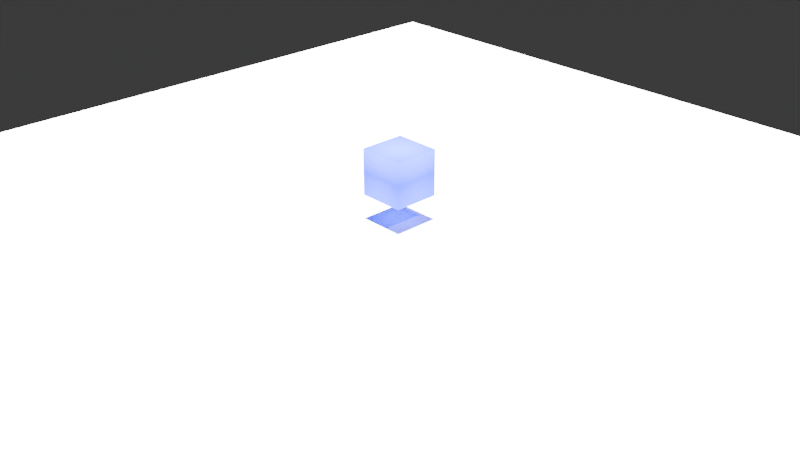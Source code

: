 # Source: 5.blend  (saved by Blender 4.0.36; exported with 4.5.12 LTS)
import bpy
from mathutils import Matrix  # noqa: F401  (used for matrix-valued properties, if any)

bpy.ops.wm.read_factory_settings(use_empty=True)
scene = bpy.context.scene
scene.name = 'Scene'

# ---- collections
col_collection = bpy.data.collections.new('Collection'); scene.collection.children.link(col_collection)

# ---- materials (node trees are filled in below, after node groups)
mat_bluematerial = bpy.data.materials.new('BlueMaterial')
mat_bluematerial.use_transparent_shadow = False
mat_bluematerial.diffuse_color = (0.0, 0.0, 1.0, 1.0)

# ---- material node trees

# ---- world
world_world = bpy.data.worlds.new('World'); scene.world = world_world
world_world.use_nodes = True; world_world.node_tree.nodes.clear()
_N = world_world.node_tree.nodes; _L = world_world.node_tree.links
n0 = _N.new('ShaderNodeOutputWorld'); n0.name = 'World Output'; n0.location = (300, 300)
n1 = _N.new('ShaderNodeBackground'); n1.name = 'Background'; n1.location = (10, 300)
n1.inputs[0].default_value = (0.05088, 0.05088, 0.05088, 1.0)
_L.new(n1.outputs[0], n0.inputs[0])
n0.is_active_output = True
world_world.color = (0.05088, 0.05088, 0.05088)
world_world.use_sun_shadow = False
world_world.sun_shadow_jitter_overblur = 0.0

# ---- cameras
cam_camera = bpy.data.cameras.new('Camera')
cam_camera.clip_end = 100.0
cam_camera.ortho_scale = 7.314

# ---- lights
light_light = bpy.data.lights.new('Light', 'POINT')
light_light.transmission_factor = 0.0
light_light.use_soft_falloff = False
light_light.energy = 1000.0
light_light.shadow_soft_size = 0.1
light_light.shadow_maximum_resolution = 0.006
light_light.use_absolute_resolution = True
light_sun = bpy.data.lights.new('Sun', 'SUN')
light_sun.transmission_factor = 0.0
light_sun.energy = 1.0
light_sun_001 = bpy.data.lights.new('Sun.001', 'SUN')
light_sun_001.transmission_factor = 0.0
light_sun_001.energy = 1.0
light_sun_002 = bpy.data.lights.new('Sun.002', 'SUN')
light_sun_002.transmission_factor = 0.0
light_sun_002.energy = 1.0
light_sun_003 = bpy.data.lights.new('Sun.003', 'SUN')
light_sun_003.transmission_factor = 0.0
light_sun_003.energy = 1.0
light_sun_004 = bpy.data.lights.new('Sun.004', 'SUN')
light_sun_004.transmission_factor = 0.0
light_sun_004.energy = 1.0
light_sun_005 = bpy.data.lights.new('Sun.005', 'SUN')
light_sun_005.transmission_factor = 0.0
light_sun_005.energy = 1.0
light_sun_006 = bpy.data.lights.new('Sun.006', 'SUN')
light_sun_006.transmission_factor = 0.0
light_sun_006.energy = 1.0
light_sun_007 = bpy.data.lights.new('Sun.007', 'SUN')
light_sun_007.transmission_factor = 0.0
light_sun_007.energy = 1.0
light_sun_008 = bpy.data.lights.new('Sun.008', 'SUN')
light_sun_008.transmission_factor = 0.0
light_sun_008.energy = 1.0
light_sun_009 = bpy.data.lights.new('Sun.009', 'SUN')
light_sun_009.transmission_factor = 0.0
light_sun_009.energy = 1.0
light_sun_010 = bpy.data.lights.new('Sun.010', 'SUN')
light_sun_010.transmission_factor = 0.0
light_sun_010.energy = 1.0
light_sun_011 = bpy.data.lights.new('Sun.011', 'SUN')
light_sun_011.transmission_factor = 0.0
light_sun_011.energy = 1.0
light_sun_012 = bpy.data.lights.new('Sun.012', 'SUN')
light_sun_012.transmission_factor = 0.0
light_sun_012.energy = 1.0
light_sun_013 = bpy.data.lights.new('Sun.013', 'SUN')
light_sun_013.transmission_factor = 0.0
light_sun_013.energy = 1.0
light_sun_014 = bpy.data.lights.new('Sun.014', 'SUN')
light_sun_014.transmission_factor = 0.0
light_sun_014.energy = 1.0
light_sun_015 = bpy.data.lights.new('Sun.015', 'SUN')
light_sun_015.transmission_factor = 0.0
light_sun_015.energy = 1.0
light_sun_016 = bpy.data.lights.new('Sun.016', 'SUN')
light_sun_016.transmission_factor = 0.0
light_sun_016.energy = 1.0
light_sun_017 = bpy.data.lights.new('Sun.017', 'SUN')
light_sun_017.transmission_factor = 0.0
light_sun_017.energy = 1.0
light_sun_018 = bpy.data.lights.new('Sun.018', 'SUN')
light_sun_018.transmission_factor = 0.0
light_sun_018.energy = 1.0
light_sun_019 = bpy.data.lights.new('Sun.019', 'SUN')
light_sun_019.transmission_factor = 0.0
light_sun_019.energy = 1.0
light_sun_020 = bpy.data.lights.new('Sun.020', 'SUN')
light_sun_020.transmission_factor = 0.0
light_sun_020.energy = 1.0
light_sun_021 = bpy.data.lights.new('Sun.021', 'SUN')
light_sun_021.transmission_factor = 0.0
light_sun_021.energy = 1.0
light_sun_022 = bpy.data.lights.new('Sun.022', 'SUN')
light_sun_022.transmission_factor = 0.0
light_sun_022.energy = 1.0
light_sun_023 = bpy.data.lights.new('Sun.023', 'SUN')
light_sun_023.transmission_factor = 0.0
light_sun_023.energy = 1.0
light_sun_024 = bpy.data.lights.new('Sun.024', 'SUN')
light_sun_024.transmission_factor = 0.0
light_sun_024.energy = 1.0
light_sun_025 = bpy.data.lights.new('Sun.025', 'SUN')
light_sun_025.transmission_factor = 0.0
light_sun_025.energy = 1.0
light_sun_026 = bpy.data.lights.new('Sun.026', 'SUN')
light_sun_026.transmission_factor = 0.0
light_sun_026.energy = 1.0
light_sun_027 = bpy.data.lights.new('Sun.027', 'SUN')
light_sun_027.transmission_factor = 0.0
light_sun_027.energy = 1.0
light_sun_028 = bpy.data.lights.new('Sun.028', 'SUN')
light_sun_028.transmission_factor = 0.0
light_sun_028.energy = 1.0
light_sun_029 = bpy.data.lights.new('Sun.029', 'SUN')
light_sun_029.transmission_factor = 0.0
light_sun_029.energy = 1.0
light_sun_030 = bpy.data.lights.new('Sun.030', 'SUN')
light_sun_030.transmission_factor = 0.0
light_sun_030.energy = 1.0
light_sun_031 = bpy.data.lights.new('Sun.031', 'SUN')
light_sun_031.transmission_factor = 0.0
light_sun_031.energy = 1.0
light_sun_032 = bpy.data.lights.new('Sun.032', 'SUN')
light_sun_032.transmission_factor = 0.0
light_sun_032.energy = 1.0
light_sun_033 = bpy.data.lights.new('Sun.033', 'SUN')
light_sun_033.transmission_factor = 0.0
light_sun_033.energy = 1.0
light_sun_034 = bpy.data.lights.new('Sun.034', 'SUN')
light_sun_034.transmission_factor = 0.0
light_sun_034.energy = 1.0
light_sun_035 = bpy.data.lights.new('Sun.035', 'SUN')
light_sun_035.transmission_factor = 0.0
light_sun_035.energy = 1.0
light_sun_036 = bpy.data.lights.new('Sun.036', 'SUN')
light_sun_036.transmission_factor = 0.0
light_sun_036.energy = 1.0
light_sun_037 = bpy.data.lights.new('Sun.037', 'SUN')
light_sun_037.transmission_factor = 0.0
light_sun_037.energy = 1.0
light_sun_038 = bpy.data.lights.new('Sun.038', 'SUN')
light_sun_038.transmission_factor = 0.0
light_sun_038.energy = 1.0
light_sun_039 = bpy.data.lights.new('Sun.039', 'SUN')
light_sun_039.transmission_factor = 0.0
light_sun_039.energy = 1.0
light_sun_040 = bpy.data.lights.new('Sun.040', 'SUN')
light_sun_040.transmission_factor = 0.0
light_sun_040.energy = 1.0
light_sun_041 = bpy.data.lights.new('Sun.041', 'SUN')
light_sun_041.transmission_factor = 0.0
light_sun_041.energy = 1.0
light_sun_042 = bpy.data.lights.new('Sun.042', 'SUN')
light_sun_042.transmission_factor = 0.0
light_sun_042.energy = 1.0
light_sun_043 = bpy.data.lights.new('Sun.043', 'SUN')
light_sun_043.transmission_factor = 0.0
light_sun_043.energy = 1.0
light_sun_044 = bpy.data.lights.new('Sun.044', 'SUN')
light_sun_044.transmission_factor = 0.0
light_sun_044.energy = 1.0
light_sun_045 = bpy.data.lights.new('Sun.045', 'SUN')
light_sun_045.transmission_factor = 0.0
light_sun_045.energy = 1.0
light_sun_046 = bpy.data.lights.new('Sun.046', 'SUN')
light_sun_046.transmission_factor = 0.0
light_sun_046.energy = 1.0
light_sun_047 = bpy.data.lights.new('Sun.047', 'SUN')
light_sun_047.transmission_factor = 0.0
light_sun_047.energy = 1.0
light_sun_048 = bpy.data.lights.new('Sun.048', 'SUN')
light_sun_048.transmission_factor = 0.0
light_sun_048.energy = 1.0
light_sun_049 = bpy.data.lights.new('Sun.049', 'SUN')
light_sun_049.transmission_factor = 0.0
light_sun_049.energy = 1.0
light_sun_050 = bpy.data.lights.new('Sun.050', 'SUN')
light_sun_050.transmission_factor = 0.0
light_sun_050.energy = 1.0
light_sun_051 = bpy.data.lights.new('Sun.051', 'SUN')
light_sun_051.transmission_factor = 0.0
light_sun_051.energy = 1.0
light_sun_052 = bpy.data.lights.new('Sun.052', 'SUN')
light_sun_052.transmission_factor = 0.0
light_sun_052.energy = 1.0
light_sun_053 = bpy.data.lights.new('Sun.053', 'SUN')
light_sun_053.transmission_factor = 0.0
light_sun_053.energy = 1.0
light_sun_054 = bpy.data.lights.new('Sun.054', 'SUN')
light_sun_054.transmission_factor = 0.0
light_sun_054.energy = 1.0
light_sun_055 = bpy.data.lights.new('Sun.055', 'SUN')
light_sun_055.transmission_factor = 0.0
light_sun_055.energy = 1.0
light_sun_056 = bpy.data.lights.new('Sun.056', 'SUN')
light_sun_056.transmission_factor = 0.0
light_sun_056.energy = 1.0
light_sun_057 = bpy.data.lights.new('Sun.057', 'SUN')
light_sun_057.transmission_factor = 0.0
light_sun_057.energy = 1.0
light_sun_058 = bpy.data.lights.new('Sun.058', 'SUN')
light_sun_058.transmission_factor = 0.0
light_sun_058.energy = 1.0
light_sun_059 = bpy.data.lights.new('Sun.059', 'SUN')
light_sun_059.transmission_factor = 0.0
light_sun_059.energy = 1.0
light_sun_060 = bpy.data.lights.new('Sun.060', 'SUN')
light_sun_060.transmission_factor = 0.0
light_sun_060.energy = 1.0
light_sun_061 = bpy.data.lights.new('Sun.061', 'SUN')
light_sun_061.transmission_factor = 0.0
light_sun_061.energy = 1.0
light_sun_062 = bpy.data.lights.new('Sun.062', 'SUN')
light_sun_062.transmission_factor = 0.0
light_sun_062.energy = 1.0
light_sun_063 = bpy.data.lights.new('Sun.063', 'SUN')
light_sun_063.transmission_factor = 0.0
light_sun_063.energy = 1.0
light_sun_064 = bpy.data.lights.new('Sun.064', 'SUN')
light_sun_064.transmission_factor = 0.0
light_sun_064.energy = 1.0
light_sun_065 = bpy.data.lights.new('Sun.065', 'SUN')
light_sun_065.transmission_factor = 0.0
light_sun_065.energy = 1.0
light_sun_066 = bpy.data.lights.new('Sun.066', 'SUN')
light_sun_066.transmission_factor = 0.0
light_sun_066.energy = 1.0
light_sun_067 = bpy.data.lights.new('Sun.067', 'SUN')
light_sun_067.transmission_factor = 0.0
light_sun_067.energy = 1.0
light_sun_068 = bpy.data.lights.new('Sun.068', 'SUN')
light_sun_068.transmission_factor = 0.0
light_sun_068.energy = 1.0
light_sun_069 = bpy.data.lights.new('Sun.069', 'SUN')
light_sun_069.transmission_factor = 0.0
light_sun_069.energy = 1.0
light_sun_070 = bpy.data.lights.new('Sun.070', 'SUN')
light_sun_070.transmission_factor = 0.0
light_sun_070.energy = 1.0
light_sun_071 = bpy.data.lights.new('Sun.071', 'SUN')
light_sun_071.transmission_factor = 0.0
light_sun_071.energy = 1.0
light_sun_072 = bpy.data.lights.new('Sun.072', 'SUN')
light_sun_072.transmission_factor = 0.0
light_sun_072.energy = 1.0
light_sun_073 = bpy.data.lights.new('Sun.073', 'SUN')
light_sun_073.transmission_factor = 0.0
light_sun_073.energy = 1.0
light_sun_074 = bpy.data.lights.new('Sun.074', 'SUN')
light_sun_074.transmission_factor = 0.0
light_sun_074.energy = 1.0
light_sun_075 = bpy.data.lights.new('Sun.075', 'SUN')
light_sun_075.transmission_factor = 0.0
light_sun_075.energy = 1.0
light_sun_076 = bpy.data.lights.new('Sun.076', 'SUN')
light_sun_076.transmission_factor = 0.0
light_sun_076.energy = 1.0

# ---- meshes
me_plane = bpy.data.meshes.new('Plane')
me_plane.from_pydata([(-5.0, -5.0, 0.0), (5.0, -5.0, 0.0), (-5.0, 5.0, 0.0), (5.0, 5.0, 0.0)], [], [(0, 1, 3, 2)])
_uv = me_plane.uv_layers.new(name='UVMap')
_uv.uv.foreach_set('vector', [0.0, 0.0, 1.0, 0.0, 1.0, 1.0, 0.0, 1.0])
me_plane.update()
me_cube = bpy.data.meshes.new('Cube')
me_cube.from_pydata([(-0.25, -0.25, -0.25), (-0.25, -0.25, 0.25), (-0.25, 0.25, -0.25), (-0.25, 0.25, 0.25), (0.25, -0.25, -0.25), (0.25, -0.25, 0.25), (0.25, 0.25, -0.25), (0.25, 0.25, 0.25)], [], [(0, 1, 3, 2), (2, 3, 7, 6), (6, 7, 5, 4), (4, 5, 1, 0), (2, 6, 4, 0), (7, 3, 1, 5)])
me_cube.polygons.foreach_set('use_smooth', [True] * 6)
_uv = me_cube.uv_layers.new(name='UVMap')
_uv.uv.foreach_set('vector', [0.375, 0.0, 0.625, 0.0, 0.625, 0.25, 0.375, 0.25, 0.375, 0.25, 0.625, 0.25, 0.625, 0.5, 0.375, 0.5, 0.375, 0.5, 0.625, 0.5, 0.625, 0.75, 0.375, 0.75, 0.375, 0.75, 0.625, 0.75, 0.625, 1.0, 0.375, 1.0, 0.125, 0.5, 0.375, 0.5, 0.375, 0.75, 0.125, 0.75, 0.625, 0.5, 0.875, 0.5, 0.875, 0.75, 0.625, 0.75])
me_cube.materials.append(mat_bluematerial)
me_cube.update()

# ---- objects
ob_light = bpy.data.objects.new('Light', light_light)
ob_camera = bpy.data.objects.new('Camera', cam_camera)
ob_sun = bpy.data.objects.new('Sun', light_sun)
ob_sun_001 = bpy.data.objects.new('Sun.001', light_sun_001)
ob_sun_002 = bpy.data.objects.new('Sun.002', light_sun_002)
ob_sun_003 = bpy.data.objects.new('Sun.003', light_sun_003)
ob_sun_004 = bpy.data.objects.new('Sun.004', light_sun_004)
ob_sun_005 = bpy.data.objects.new('Sun.005', light_sun_005)
ob_sun_006 = bpy.data.objects.new('Sun.006', light_sun_006)
ob_sun_007 = bpy.data.objects.new('Sun.007', light_sun_007)
ob_sun_008 = bpy.data.objects.new('Sun.008', light_sun_008)
ob_sun_009 = bpy.data.objects.new('Sun.009', light_sun_009)
ob_sun_010 = bpy.data.objects.new('Sun.010', light_sun_010)
ob_sun_011 = bpy.data.objects.new('Sun.011', light_sun_011)
ob_sun_012 = bpy.data.objects.new('Sun.012', light_sun_012)
ob_sun_013 = bpy.data.objects.new('Sun.013', light_sun_013)
ob_sun_014 = bpy.data.objects.new('Sun.014', light_sun_014)
ob_sun_015 = bpy.data.objects.new('Sun.015', light_sun_015)
ob_sun_016 = bpy.data.objects.new('Sun.016', light_sun_016)
ob_sun_017 = bpy.data.objects.new('Sun.017', light_sun_017)
ob_sun_018 = bpy.data.objects.new('Sun.018', light_sun_018)
ob_sun_019 = bpy.data.objects.new('Sun.019', light_sun_019)
ob_sun_020 = bpy.data.objects.new('Sun.020', light_sun_020)
ob_sun_021 = bpy.data.objects.new('Sun.021', light_sun_021)
ob_sun_022 = bpy.data.objects.new('Sun.022', light_sun_022)
ob_sun_023 = bpy.data.objects.new('Sun.023', light_sun_023)
ob_sun_024 = bpy.data.objects.new('Sun.024', light_sun_024)
ob_sun_025 = bpy.data.objects.new('Sun.025', light_sun_025)
ob_sun_026 = bpy.data.objects.new('Sun.026', light_sun_026)
ob_sun_027 = bpy.data.objects.new('Sun.027', light_sun_027)
ob_sun_028 = bpy.data.objects.new('Sun.028', light_sun_028)
ob_sun_029 = bpy.data.objects.new('Sun.029', light_sun_029)
ob_sun_030 = bpy.data.objects.new('Sun.030', light_sun_030)
ob_sun_031 = bpy.data.objects.new('Sun.031', light_sun_031)
ob_sun_032 = bpy.data.objects.new('Sun.032', light_sun_032)
ob_sun_033 = bpy.data.objects.new('Sun.033', light_sun_033)
ob_sun_034 = bpy.data.objects.new('Sun.034', light_sun_034)
ob_sun_035 = bpy.data.objects.new('Sun.035', light_sun_035)
ob_sun_036 = bpy.data.objects.new('Sun.036', light_sun_036)
ob_sun_037 = bpy.data.objects.new('Sun.037', light_sun_037)
ob_sun_038 = bpy.data.objects.new('Sun.038', light_sun_038)
ob_sun_039 = bpy.data.objects.new('Sun.039', light_sun_039)
ob_sun_040 = bpy.data.objects.new('Sun.040', light_sun_040)
ob_sun_041 = bpy.data.objects.new('Sun.041', light_sun_041)
ob_sun_042 = bpy.data.objects.new('Sun.042', light_sun_042)
ob_sun_043 = bpy.data.objects.new('Sun.043', light_sun_043)
ob_sun_044 = bpy.data.objects.new('Sun.044', light_sun_044)
ob_sun_045 = bpy.data.objects.new('Sun.045', light_sun_045)
ob_sun_046 = bpy.data.objects.new('Sun.046', light_sun_046)
ob_sun_047 = bpy.data.objects.new('Sun.047', light_sun_047)
ob_sun_048 = bpy.data.objects.new('Sun.048', light_sun_048)
ob_sun_049 = bpy.data.objects.new('Sun.049', light_sun_049)
ob_sun_050 = bpy.data.objects.new('Sun.050', light_sun_050)
ob_sun_051 = bpy.data.objects.new('Sun.051', light_sun_051)
ob_sun_052 = bpy.data.objects.new('Sun.052', light_sun_052)
ob_sun_053 = bpy.data.objects.new('Sun.053', light_sun_053)
ob_sun_054 = bpy.data.objects.new('Sun.054', light_sun_054)
ob_sun_055 = bpy.data.objects.new('Sun.055', light_sun_055)
ob_sun_056 = bpy.data.objects.new('Sun.056', light_sun_056)
ob_sun_057 = bpy.data.objects.new('Sun.057', light_sun_057)
ob_sun_058 = bpy.data.objects.new('Sun.058', light_sun_058)
ob_sun_059 = bpy.data.objects.new('Sun.059', light_sun_059)
ob_sun_060 = bpy.data.objects.new('Sun.060', light_sun_060)
ob_sun_061 = bpy.data.objects.new('Sun.061', light_sun_061)
ob_sun_062 = bpy.data.objects.new('Sun.062', light_sun_062)
ob_sun_063 = bpy.data.objects.new('Sun.063', light_sun_063)
ob_sun_064 = bpy.data.objects.new('Sun.064', light_sun_064)
ob_sun_065 = bpy.data.objects.new('Sun.065', light_sun_065)
ob_sun_066 = bpy.data.objects.new('Sun.066', light_sun_066)
ob_sun_067 = bpy.data.objects.new('Sun.067', light_sun_067)
ob_sun_068 = bpy.data.objects.new('Sun.068', light_sun_068)
ob_sun_069 = bpy.data.objects.new('Sun.069', light_sun_069)
ob_sun_070 = bpy.data.objects.new('Sun.070', light_sun_070)
ob_sun_071 = bpy.data.objects.new('Sun.071', light_sun_071)
ob_sun_072 = bpy.data.objects.new('Sun.072', light_sun_072)
ob_sun_073 = bpy.data.objects.new('Sun.073', light_sun_073)
ob_sun_074 = bpy.data.objects.new('Sun.074', light_sun_074)
ob_sun_075 = bpy.data.objects.new('Sun.075', light_sun_075)
ob_sun_076 = bpy.data.objects.new('Sun.076', light_sun_076)
ob_plane = bpy.data.objects.new('Plane', me_plane)
ob_cube = bpy.data.objects.new('Cube', me_cube)

# ---- transforms, parenting, visibility, modifiers, constraints
ob_light.location = (4.076, 1.005, 5.904)
ob_light.rotation_euler = (0.6503, 0.05522, 1.866)
ob_light.lock_rotations_4d = False
ob_light.empty_display_type = 'ARROWS'
ob_light.color = (0.0, 0.0, 0.0, 0.0)
ob_light.lineart.crease_threshold = 0.0
ob_camera.location = (7.359, -6.926, 4.958)
ob_camera.rotation_euler = (1.109, 0.0, 0.8149)
ob_camera.lock_rotations_4d = False
ob_camera.empty_display_type = 'ARROWS'
ob_camera.color = (0.0, 0.0, 0.0, 0.0)
ob_camera.display_type = 'WIRE'
ob_camera.lineart.crease_threshold = 0.0
ob_sun.location = (5.0, 5.0, 5.0)
ob_sun_001.location = (5.0, 5.0, 5.0)
ob_sun_002.location = (5.0, 5.0, 5.0)
ob_sun_003.location = (5.0, 5.0, 5.0)
ob_sun_004.location = (5.0, 5.0, 5.0)
ob_sun_005.location = (5.0, 5.0, 5.0)
ob_sun_006.location = (5.0, 5.0, 5.0)
ob_sun_007.location = (5.0, 5.0, 5.0)
ob_sun_008.location = (5.0, 5.0, 5.0)
ob_sun_009.location = (5.0, 5.0, 5.0)
ob_sun_010.location = (5.0, 5.0, 5.0)
ob_sun_011.location = (5.0, 5.0, 5.0)
ob_sun_012.location = (5.0, 5.0, 5.0)
ob_sun_013.location = (5.0, 5.0, 5.0)
ob_sun_014.location = (5.0, 5.0, 5.0)
ob_sun_015.location = (5.0, 5.0, 5.0)
ob_sun_016.location = (5.0, 5.0, 5.0)
ob_sun_017.location = (5.0, 5.0, 5.0)
ob_sun_018.location = (5.0, 5.0, 5.0)
ob_sun_019.location = (5.0, 5.0, 5.0)
ob_sun_020.location = (5.0, 5.0, 5.0)
ob_sun_021.location = (5.0, 5.0, 5.0)
ob_sun_022.location = (5.0, 5.0, 5.0)
ob_sun_023.location = (5.0, 5.0, 5.0)
ob_sun_024.location = (5.0, 5.0, 5.0)
ob_sun_025.location = (5.0, 5.0, 5.0)
ob_sun_026.location = (5.0, 5.0, 5.0)
ob_sun_027.location = (5.0, 5.0, 5.0)
ob_sun_028.location = (5.0, 5.0, 5.0)
ob_sun_029.location = (5.0, 5.0, 5.0)
ob_sun_030.location = (5.0, 5.0, 5.0)
ob_sun_031.location = (5.0, 5.0, 5.0)
ob_sun_032.location = (5.0, 5.0, 5.0)
ob_sun_033.location = (5.0, 5.0, 5.0)
ob_sun_034.location = (5.0, 5.0, 5.0)
ob_sun_035.location = (5.0, 5.0, 5.0)
ob_sun_036.location = (5.0, 5.0, 5.0)
ob_sun_037.location = (5.0, 5.0, 5.0)
ob_sun_038.location = (5.0, 5.0, 5.0)
ob_sun_039.location = (5.0, 5.0, 5.0)
ob_sun_040.location = (5.0, 5.0, 5.0)
ob_sun_041.location = (5.0, 5.0, 5.0)
ob_sun_042.location = (5.0, 5.0, 5.0)
ob_sun_043.location = (5.0, 5.0, 5.0)
ob_sun_044.location = (5.0, 5.0, 5.0)
ob_sun_045.location = (5.0, 5.0, 5.0)
ob_sun_046.location = (5.0, 5.0, 5.0)
ob_sun_047.location = (5.0, 5.0, 5.0)
ob_sun_048.location = (5.0, 5.0, 5.0)
ob_sun_049.location = (5.0, 5.0, 5.0)
ob_sun_050.location = (5.0, 5.0, 5.0)
ob_sun_051.location = (5.0, 5.0, 5.0)
ob_sun_052.location = (5.0, 5.0, 5.0)
ob_sun_053.location = (5.0, 5.0, 5.0)
ob_sun_054.location = (5.0, 5.0, 5.0)
ob_sun_055.location = (5.0, 5.0, 5.0)
ob_sun_056.location = (5.0, 5.0, 5.0)
ob_sun_057.location = (5.0, 5.0, 5.0)
ob_sun_058.location = (5.0, 5.0, 5.0)
ob_sun_059.location = (5.0, 5.0, 5.0)
ob_sun_060.location = (5.0, 5.0, 5.0)
ob_sun_061.location = (5.0, 5.0, 5.0)
ob_sun_062.location = (5.0, 5.0, 5.0)
ob_sun_063.location = (5.0, 5.0, 5.0)
ob_sun_064.location = (5.0, 5.0, 5.0)
ob_sun_065.location = (5.0, 5.0, 5.0)
ob_sun_066.location = (5.0, 5.0, 5.0)
ob_sun_067.location = (5.0, 5.0, 5.0)
ob_sun_068.location = (5.0, 5.0, 5.0)
ob_sun_069.location = (5.0, 5.0, 5.0)
ob_sun_070.location = (5.0, 5.0, 5.0)
ob_sun_071.location = (5.0, 5.0, 5.0)
ob_sun_072.location = (5.0, 5.0, 5.0)
ob_sun_073.location = (5.0, 5.0, 5.0)
ob_sun_074.location = (5.0, 5.0, 5.0)
ob_sun_075.location = (5.0, 5.0, 5.0)
ob_sun_076.location = (5.0, 5.0, 5.0)
ob_plane.location = (0.0, 0.0, 0.0)
ob_cube.location = (0.0, 0.0, 0.514)

# ---- collection membership
col_collection.objects.link(ob_light)
col_collection.objects.link(ob_camera)
col_collection.objects.link(ob_sun)
col_collection.objects.link(ob_sun_001)
col_collection.objects.link(ob_sun_002)
col_collection.objects.link(ob_sun_003)
col_collection.objects.link(ob_sun_004)
col_collection.objects.link(ob_sun_005)
col_collection.objects.link(ob_sun_006)
col_collection.objects.link(ob_sun_007)
col_collection.objects.link(ob_sun_008)
col_collection.objects.link(ob_sun_009)
col_collection.objects.link(ob_sun_010)
col_collection.objects.link(ob_sun_011)
col_collection.objects.link(ob_sun_012)
col_collection.objects.link(ob_sun_013)
col_collection.objects.link(ob_sun_014)
col_collection.objects.link(ob_sun_015)
col_collection.objects.link(ob_sun_016)
col_collection.objects.link(ob_sun_017)
col_collection.objects.link(ob_sun_018)
col_collection.objects.link(ob_sun_019)
col_collection.objects.link(ob_sun_020)
col_collection.objects.link(ob_sun_021)
col_collection.objects.link(ob_sun_022)
col_collection.objects.link(ob_sun_023)
col_collection.objects.link(ob_sun_024)
col_collection.objects.link(ob_sun_025)
col_collection.objects.link(ob_sun_026)
col_collection.objects.link(ob_sun_027)
col_collection.objects.link(ob_sun_028)
col_collection.objects.link(ob_sun_029)
col_collection.objects.link(ob_sun_030)
col_collection.objects.link(ob_sun_031)
col_collection.objects.link(ob_sun_032)
col_collection.objects.link(ob_sun_033)
col_collection.objects.link(ob_sun_034)
col_collection.objects.link(ob_sun_035)
col_collection.objects.link(ob_sun_036)
col_collection.objects.link(ob_sun_037)
col_collection.objects.link(ob_sun_038)
col_collection.objects.link(ob_sun_039)
col_collection.objects.link(ob_sun_040)
col_collection.objects.link(ob_sun_041)
col_collection.objects.link(ob_sun_042)
col_collection.objects.link(ob_sun_043)
col_collection.objects.link(ob_sun_044)
col_collection.objects.link(ob_sun_045)
col_collection.objects.link(ob_sun_046)
col_collection.objects.link(ob_sun_047)
col_collection.objects.link(ob_sun_048)
col_collection.objects.link(ob_sun_049)
col_collection.objects.link(ob_sun_050)
col_collection.objects.link(ob_sun_051)
col_collection.objects.link(ob_sun_052)
col_collection.objects.link(ob_sun_053)
col_collection.objects.link(ob_sun_054)
col_collection.objects.link(ob_sun_055)
col_collection.objects.link(ob_sun_056)
col_collection.objects.link(ob_sun_057)
col_collection.objects.link(ob_sun_058)
col_collection.objects.link(ob_sun_059)
col_collection.objects.link(ob_sun_060)
col_collection.objects.link(ob_sun_061)
col_collection.objects.link(ob_sun_062)
col_collection.objects.link(ob_sun_063)
col_collection.objects.link(ob_sun_064)
col_collection.objects.link(ob_sun_065)
col_collection.objects.link(ob_sun_066)
col_collection.objects.link(ob_sun_067)
col_collection.objects.link(ob_sun_068)
col_collection.objects.link(ob_sun_069)
col_collection.objects.link(ob_sun_070)
col_collection.objects.link(ob_sun_071)
col_collection.objects.link(ob_sun_072)
col_collection.objects.link(ob_sun_073)
col_collection.objects.link(ob_sun_074)
col_collection.objects.link(ob_sun_075)
col_collection.objects.link(ob_sun_076)
col_collection.objects.link(ob_plane)
col_collection.objects.link(ob_cube)

# ---- scene / render settings (as saved in the file)
scene.camera = ob_camera
scene.frame_start = 1; scene.frame_end = 150; scene.frame_set(56)
scene.render.engine = 'BLENDER_EEVEE_NEXT'
scene.cycles.sampling_pattern = 'TABULATED_SOBOL'
bpy.context.view_layer.update()
